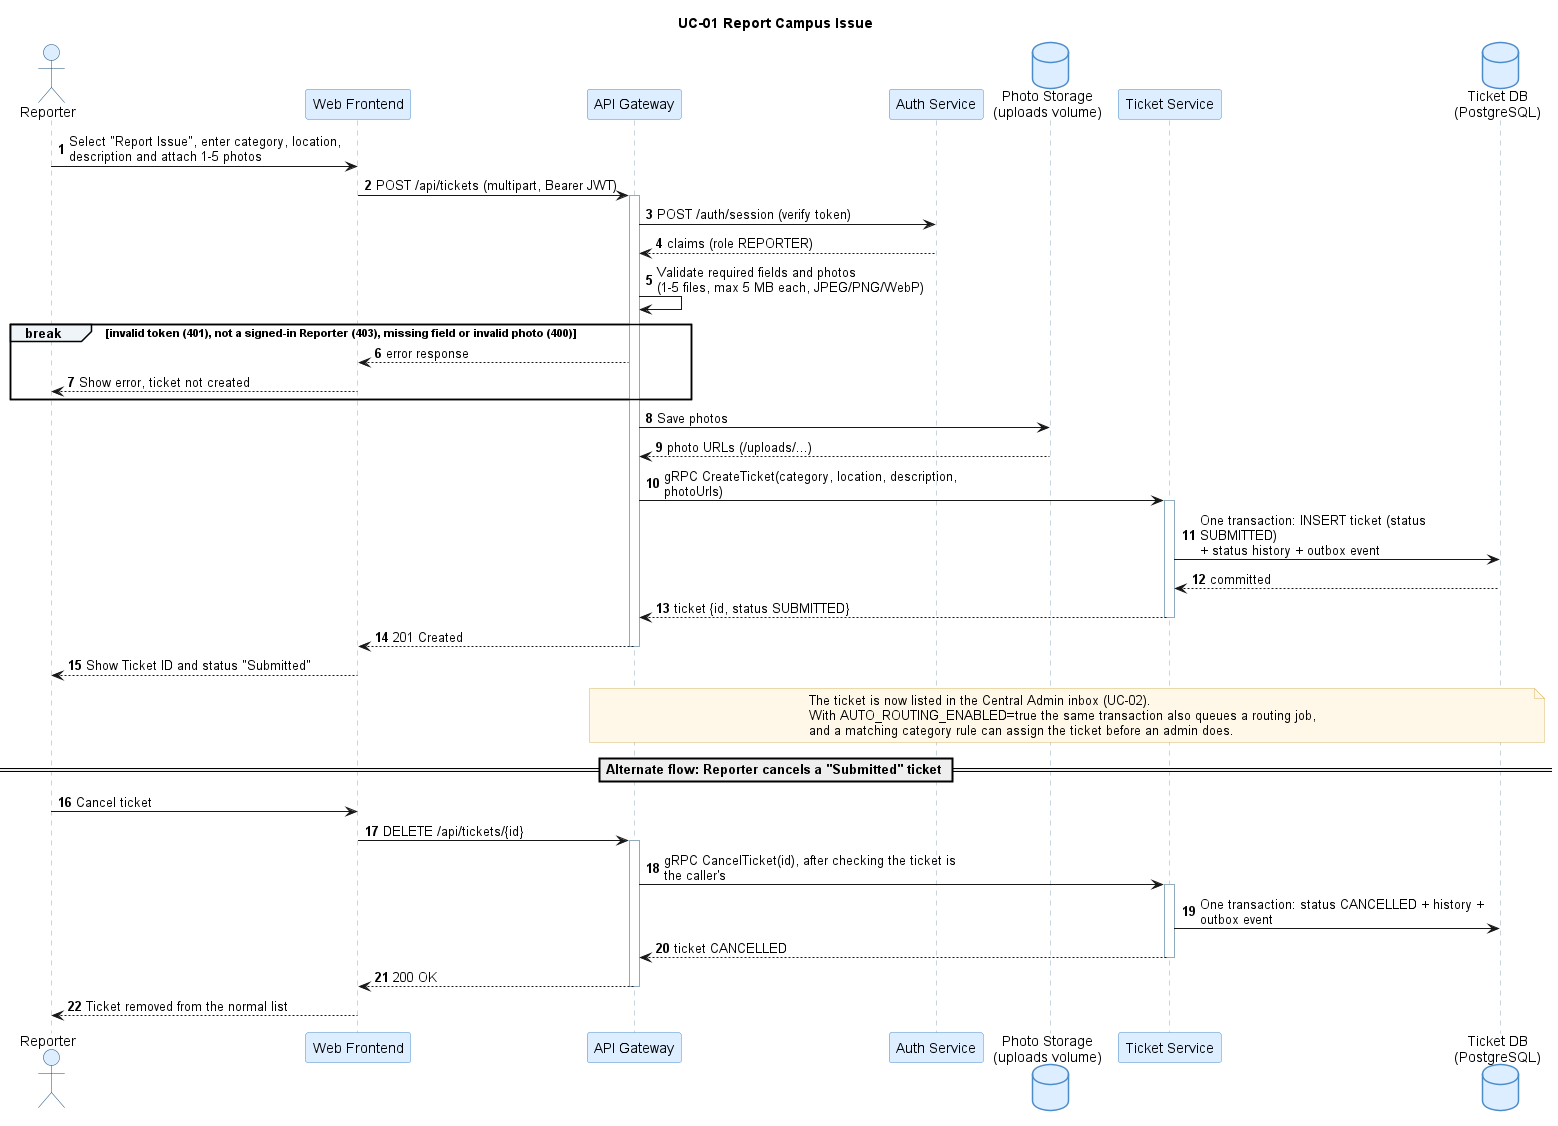

The diagram above was rendered by PlantUML. Its source (embedded in the PNG):
@startuml
title UC-01 Report Campus Issue

skinparam shadowing false
skinparam defaultFontName Arial
skinparam maxMessageSize 300
skinparam responseMessageBelowArrow true
skinparam sequence {
  ParticipantBackgroundColor #DCEEFF
  ParticipantBorderColor #4B8CCB
  ActorBackgroundColor #DCEEFF
  ActorBorderColor #164B78
  LifeLineBorderColor #8EABBF
  GroupBackgroundColor #EEF4F8
}
skinparam database {
  BackgroundColor #DCEEFF
  BorderColor #4B8CCB
}
skinparam note {
  BackgroundColor #FFF8E8
  BorderColor #D9B867
}

actor "Reporter" as reporter
participant "Web Frontend" as web
participant "API Gateway" as gateway
participant "Auth Service" as auth
database "Photo Storage\n(uploads volume)" as photo_volume
participant "Ticket Service" as ticket
database "Ticket DB\n(PostgreSQL)" as ticket_db

autonumber

reporter -> web : Select "Report Issue", enter category, location,\ndescription and attach 1-5 photos
web -> gateway : POST /api/tickets (multipart, Bearer JWT)
activate gateway
gateway -> auth : POST /auth/session (verify token)
auth --> gateway : claims (role REPORTER)
gateway -> gateway : Validate required fields and photos\n(1-5 files, max 5 MB each, JPEG/PNG/WebP)
break invalid token (401), not a signed-in Reporter (403), missing field or invalid photo (400)
  gateway --> web : error response
  web --> reporter : Show error, ticket not created
end
gateway -> photo_volume : Save photos
photo_volume --> gateway : photo URLs (/uploads/...)
gateway -> ticket : gRPC CreateTicket(category, location, description, photoUrls)
activate ticket
ticket -> ticket_db : One transaction: INSERT ticket (status SUBMITTED)\n+ status history + outbox event
ticket_db --> ticket : committed
ticket --> gateway : ticket {id, status SUBMITTED}
deactivate ticket
gateway --> web : 201 Created
deactivate gateway
web --> reporter : Show Ticket ID and status "Submitted"
note over gateway, ticket_db : The ticket is now listed in the Central Admin inbox (UC-02).\nWith AUTO_ROUTING_ENABLED=true the same transaction also queues a routing job,\nand a matching category rule can assign the ticket before an admin does.

== Alternate flow: Reporter cancels a "Submitted" ticket ==
reporter -> web : Cancel ticket
web -> gateway : DELETE /api/tickets/{id}
activate gateway
gateway -> ticket : gRPC CancelTicket(id), after checking the ticket is the caller's
activate ticket
ticket -> ticket_db : One transaction: status CANCELLED + history + outbox event
ticket --> gateway : ticket CANCELLED
deactivate ticket
gateway --> web : 200 OK
deactivate gateway
web --> reporter : Ticket removed from the normal list
@enduml